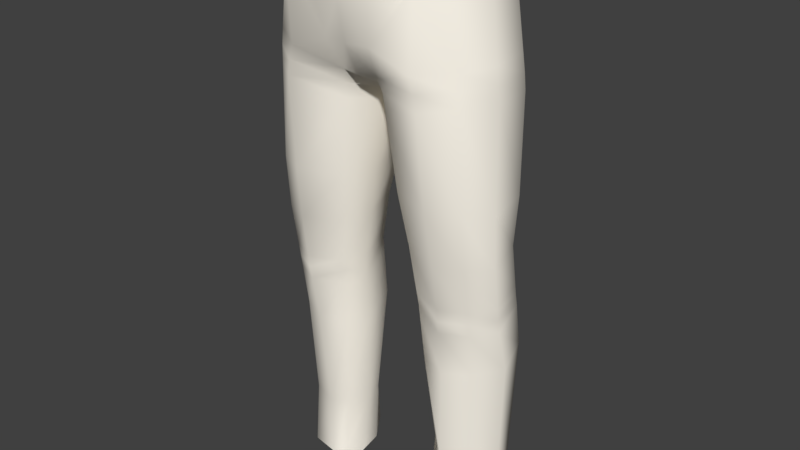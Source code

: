 # Source: Cal_a.blend  (saved by Blender 2.79.0; exported with 4.5.12 LTS)
import bpy
from mathutils import Matrix  # noqa: F401  (used for matrix-valued properties, if any)

bpy.ops.wm.read_factory_settings(use_empty=True)
scene = bpy.context.scene
scene.name = 'Scene'

# ---- collections
col_collection_1 = bpy.data.collections.new('Collection 1'); scene.collection.children.link(col_collection_1)

# ---- materials (node trees are filled in below, after node groups)
mat_male1591 = bpy.data.materials.new('male1591')
mat_male1591.alpha_threshold = 0.0
mat_male1591.use_transparent_shadow = False
mat_male1591.diffuse_color = (1.0, 0.95, 0.85, 1.0)
mat_male1591.specular_color = (0.02745, 0.02745, 0.02745)
mat_male1591.roughness = 0.5

# ---- material node trees

# ---- world
world_world = bpy.data.worlds.new('World'); scene.world = world_world
world_world.color = (0.05088, 0.05088, 0.05088)
world_world.use_sun_shadow = False
world_world.sun_shadow_jitter_overblur = 0.0
world_world.cycles.sampling_method = 'MANUAL'

# ---- meshes
me_male1591_002 = bpy.data.meshes.new('male1591.002')
me_male1591_002.from_pydata([(0.0, 9.361, 0.8699), (0.0, 9.196, -1.749), (0.0, 8.15, -1.705), (0.0, 10.04, 0.9203), (0.0, 8.19, 0.4754), (0.4862, 10.1, 0.8511), (0.9969, 10.15, 0.6079), (1.305, 10.17, -1.07), (0.0, 10.02, -1.549), (0.2896, 8.201, 0.4299), (1.434, 10.18, -0.2451), (1.163, 7.978, 0.6694), (1.12, 8.226, 0.6776), (1.216, 6.467, 0.5344), (1.272, 5.598, 0.4107), (1.289, 4.648, 0.2771), (1.256, 3.65, 0.1258), (1.177, 2.0, 0.01096), (1.149, 0.8991, 0.02786), (1.894, 0.8991, -0.4804), (1.935, 8.055, -0.1334), (1.892, 8.303, -0.1423), (1.994, 6.466, -0.0642), (1.977, 5.581, -0.1436), (1.939, 4.622, -0.3256), (2.031, 3.745, -0.4447), (1.94, 1.939, -0.4975), (1.748, 7.96, -1.021), (1.695, 8.19, -1.065), (1.911, 6.496, -0.7641), (1.812, 5.638, -0.8163), (1.818, 4.747, -0.9545), (1.851, 3.856, -1.059), (1.771, 1.865, -1.041), (1.744, 0.8991, -0.9948), (1.164, 0.8991, -1.254), (0.07642, 7.757, -0.2997), (0.1195, 7.62, -0.2244), (0.2805, 6.49, -0.182), (0.4135, 5.698, -0.2323), (0.5341, 4.679, -0.1909), (0.6237, 3.613, -0.4135), (0.7338, 1.903, -0.4474), (0.7548, 0.8991, -0.2902), (0.2969, 7.7, -1.35), (0.2915, 7.54, -1.156), (0.4736, 6.598, -1.071), (0.6538, 5.732, -0.947), (0.8468, 4.806, -1.009), (0.8327, 3.767, -1.079), (0.893, 1.899, -0.8885), (0.8326, 0.8991, -0.7559), (0.4938, 9.44, 0.8321), (0.3729, 8.721, 0.7001), (0.0, 7.76, -0.3642), (1.099, 9.617, 0.687), (1.424, 9.691, -1.123), (1.602, 9.666, -0.3536), (1.618, 8.449, -1.119), (0.0, 7.769, -1.266), (1.846, 8.55, -0.1821), (1.052, 8.47, 0.6793), (0.0, 8.717, 0.7479), (1.23, 6.552, -1.383), (0.9439, 9.405, -1.605), (1.296, 1.812, -1.318), (0.7712, 10.12, -1.464), (1.303, 5.686, -1.25), (1.372, 3.808, -1.408), (1.155, 7.775, -1.514), (1.015, 8.202, -1.644), (1.33, 4.778, -1.24), (1.104, 7.992, -1.588), (1.231, 10.18, 0.1653), (1.611, 0.8991, -0.05639), (1.624, 8.264, 0.3121), (1.626, 8.034, 0.3176), (1.683, 6.466, 0.3017), (1.702, 5.589, 0.2151), (1.692, 4.635, 0.06839), (1.681, 3.698, -0.06681), (1.617, 1.97, -0.1506), (1.397, 9.645, 0.2219), (1.617, 8.515, 0.2929), (0.3573, 7.992, 0.3844), (0.354, 7.745, 0.3368), (0.5242, 6.478, 0.267), (0.6561, 5.648, 0.1714), (0.781, 4.664, 0.08698), (0.8093, 3.632, -0.03638), (0.9554, 1.952, -0.1966), (0.9642, 0.8991, -0.1312), (0.3175, 7.905, -1.57), (1.282, 4.426, 0.2434), (1.959, 4.427, -0.3521), (1.817, 4.549, -0.9983), (0.554, 4.442, -0.2404), (0.8437, 4.575, -1.025), (1.339, 4.563, -1.277), (1.689, 4.427, 0.03834), (0.7873, 4.434, 0.05956), (1.285, 4.858, 0.3016), (1.947, 4.833, -0.2855), (1.817, 4.943, -0.924), (0.5075, 4.904, -0.2001), (0.8043, 5.01, -0.9954), (1.324, 4.979, -1.242), (1.694, 4.845, 0.1007), (0.7535, 4.881, 0.1056), (-0.4862, 10.1, 0.8511), (-0.9969, 10.15, 0.6079), (-1.305, 10.17, -1.07), (-0.2896, 8.201, 0.4299), (-1.434, 10.18, -0.2451), (-1.163, 7.978, 0.6694), (-1.12, 8.226, 0.6776), (-1.216, 6.467, 0.5344), (-1.272, 5.598, 0.4107), (-1.289, 4.648, 0.2771), (-1.256, 3.65, 0.1258), (-1.177, 2.0, 0.01096), (-1.149, 0.8991, 0.02786), (-1.894, 0.8991, -0.4804), (-1.935, 8.055, -0.1334), (-1.892, 8.303, -0.1423), (-1.994, 6.466, -0.0642), (-1.977, 5.581, -0.1436), (-1.939, 4.622, -0.3256), (-2.031, 3.745, -0.4447), (-1.94, 1.939, -0.4975), (-1.748, 7.96, -1.021), (-1.695, 8.19, -1.065), (-1.911, 6.496, -0.7641), (-1.812, 5.638, -0.8163), (-1.818, 4.747, -0.9545), (-1.851, 3.856, -1.059), (-1.771, 1.865, -1.041), (-1.744, 0.8991, -0.9948), (-1.164, 0.8991, -1.254), (-0.07642, 7.757, -0.2997), (-0.1195, 7.62, -0.2244), (-0.2805, 6.49, -0.182), (-0.4135, 5.698, -0.2323), (-0.5341, 4.679, -0.1909), (-0.6237, 3.613, -0.4135), (-0.7338, 1.903, -0.4474), (-0.7548, 0.8991, -0.2902), (-0.2969, 7.7, -1.35), (-0.2915, 7.54, -1.156), (-0.4736, 6.598, -1.071), (-0.6538, 5.732, -0.947), (-0.8468, 4.806, -1.009), (-0.8327, 3.767, -1.079), (-0.893, 1.899, -0.8885), (-0.8326, 0.8991, -0.7559), (-0.4938, 9.44, 0.8321), (-0.3729, 8.721, 0.7001), (-1.099, 9.617, 0.687), (-1.424, 9.691, -1.123), (-1.602, 9.666, -0.3536), (-1.618, 8.449, -1.119), (-1.846, 8.55, -0.1821), (-1.052, 8.47, 0.6793), (-1.23, 6.552, -1.383), (-0.9439, 9.405, -1.605), (-1.296, 1.812, -1.318), (-0.7712, 10.12, -1.464), (-1.303, 5.686, -1.25), (-1.372, 3.808, -1.408), (-1.155, 7.775, -1.514), (-1.015, 8.202, -1.644), (-1.33, 4.778, -1.24), (-1.104, 7.992, -1.588), (-1.231, 10.18, 0.1653), (-1.611, 0.8991, -0.05639), (-1.624, 8.264, 0.3121), (-1.626, 8.034, 0.3176), (-1.683, 6.466, 0.3017), (-1.702, 5.589, 0.2151), (-1.692, 4.635, 0.06839), (-1.681, 3.698, -0.06681), (-1.617, 1.97, -0.1506), (-1.397, 9.645, 0.2219), (-1.617, 8.515, 0.2929), (-0.3573, 7.992, 0.3844), (-0.354, 7.745, 0.3368), (-0.5242, 6.478, 0.267), (-0.6561, 5.648, 0.1714), (-0.781, 4.664, 0.08698), (-0.8093, 3.632, -0.03638), (-0.9554, 1.952, -0.1966), (-0.9642, 0.8991, -0.1312), (-0.3175, 7.905, -1.57), (-1.282, 4.426, 0.2434), (-1.959, 4.427, -0.3521), (-1.817, 4.549, -0.9983), (-0.554, 4.442, -0.2404), (-0.8437, 4.575, -1.025), (-1.339, 4.563, -1.277), (-1.689, 4.427, 0.03834), (-0.7873, 4.434, 0.05956), (-1.285, 4.858, 0.3016), (-1.947, 4.833, -0.2855), (-1.817, 4.943, -0.924), (-0.5075, 4.904, -0.2001), (-0.8043, 5.01, -0.9954), (-1.324, 4.979, -1.242), (-1.694, 4.845, 0.1007), (-0.7535, 4.881, 0.1056)], [], [(84, 85, 11, 12), (9, 61, 53), (85, 86, 13, 11), (86, 87, 14, 13), (89, 90, 17, 16), (91, 90, 42, 43), (44, 72, 69, 45), (76, 75, 12, 11), (77, 76, 11, 13), (78, 77, 13, 14), (105, 106, 71, 48), (97, 98, 68, 49), (81, 80, 16, 17), (74, 81, 17, 18), (27, 28, 21, 20), (29, 27, 20, 22), (30, 29, 22, 23), (107, 78, 14, 101), (99, 79, 15, 93), (33, 32, 25, 26), (34, 33, 26, 19), (45, 69, 63, 46), (46, 63, 67, 47), (49, 68, 65, 50), (103, 30, 23, 102), (95, 31, 24, 94), (50, 65, 35, 51), (28, 72, 70, 58), (100, 89, 16, 93), (37, 36, 44, 45), (55, 52, 53, 61), (55, 6, 5, 52), (56, 7, 10, 57), (82, 73, 6, 55), (1, 8, 66, 64), (58, 70, 64, 56), (108, 88, 15, 101), (38, 37, 45, 46), (39, 38, 46, 47), (42, 41, 49, 50), (97, 49, 41, 96), (43, 42, 50, 51), (104, 39, 47, 105), (58, 56, 57, 60), (60, 21, 28, 58), (82, 83, 60, 57), (83, 75, 21, 60), (53, 52, 0, 62), (2, 92, 59), (9, 53, 62, 4), (52, 5, 3, 0), (54, 9, 4), (12, 61, 9, 84), (35, 65, 33, 34), (65, 68, 32, 33), (106, 67, 30, 103), (64, 66, 7, 56), (63, 69, 27, 29), (98, 71, 31, 95), (70, 72, 44, 92), (69, 72, 28, 27), (67, 63, 29, 30), (64, 70, 2, 1), (61, 12, 75, 83), (55, 61, 83, 82), (57, 10, 73, 82), (94, 24, 79, 99), (102, 23, 78, 107), (19, 26, 81, 74), (26, 25, 80, 81), (23, 22, 77, 78), (22, 20, 76, 77), (20, 21, 75, 76), (104, 40, 88, 108), (96, 41, 89, 100), (18, 17, 90, 91), (41, 42, 90, 89), (38, 39, 87, 86), (37, 38, 86, 85), (36, 37, 85, 84), (84, 9, 54, 36), (59, 44, 36, 54), (59, 92, 44), (92, 2, 70), (40, 96, 100, 88), (25, 94, 99, 80), (68, 98, 95, 32), (48, 97, 96, 40), (88, 100, 93, 15), (32, 95, 94, 25), (80, 99, 93, 16), (48, 71, 98, 97), (39, 104, 108, 87), (24, 102, 107, 79), (71, 106, 103, 31), (40, 104, 105, 48), (87, 108, 101, 14), (31, 103, 102, 24), (79, 107, 101, 15), (47, 67, 106, 105), (184, 115, 114, 185), (112, 156, 162), (185, 114, 116, 186), (186, 116, 117, 187), (189, 119, 120, 190), (191, 146, 145, 190), (147, 148, 169, 172), (176, 114, 115, 175), (177, 116, 114, 176), (178, 117, 116, 177), (205, 151, 171, 206), (197, 152, 168, 198), (181, 120, 119, 180), (174, 121, 120, 181), (130, 123, 124, 131), (132, 125, 123, 130), (133, 126, 125, 132), (207, 201, 117, 178), (199, 193, 118, 179), (136, 129, 128, 135), (137, 122, 129, 136), (148, 149, 163, 169), (149, 150, 167, 163), (152, 153, 165, 168), (203, 202, 126, 133), (195, 194, 127, 134), (153, 154, 138, 165), (131, 160, 170, 172), (200, 193, 119, 189), (140, 148, 147, 139), (157, 162, 156, 155), (157, 155, 109, 110), (158, 159, 113, 111), (182, 157, 110, 173), (1, 164, 166, 8), (160, 158, 164, 170), (208, 201, 118, 188), (141, 149, 148, 140), (142, 150, 149, 141), (145, 153, 152, 144), (197, 196, 144, 152), (146, 154, 153, 145), (204, 205, 150, 142), (160, 161, 159, 158), (161, 160, 131, 124), (182, 159, 161, 183), (183, 161, 124, 175), (156, 62, 0, 155), (2, 59, 192), (112, 4, 62, 156), (155, 0, 3, 109), (54, 4, 112), (115, 184, 112, 162), (138, 137, 136, 165), (165, 136, 135, 168), (206, 203, 133, 167), (164, 158, 111, 166), (163, 132, 130, 169), (198, 195, 134, 171), (170, 192, 147, 172), (169, 130, 131, 172), (167, 133, 132, 163), (164, 1, 2, 170), (162, 183, 175, 115), (157, 182, 183, 162), (159, 182, 173, 113), (194, 199, 179, 127), (202, 207, 178, 126), (122, 174, 181, 129), (129, 181, 180, 128), (126, 178, 177, 125), (125, 177, 176, 123), (123, 176, 175, 124), (204, 208, 188, 143), (196, 200, 189, 144), (121, 191, 190, 120), (144, 189, 190, 145), (141, 186, 187, 142), (140, 185, 186, 141), (139, 184, 185, 140), (184, 139, 54, 112), (59, 54, 139, 147), (59, 147, 192), (192, 170, 2), (143, 188, 200, 196), (128, 180, 199, 194), (168, 135, 195, 198), (151, 143, 196, 197), (188, 118, 193, 200), (135, 128, 194, 195), (180, 119, 193, 199), (151, 197, 198, 171), (142, 187, 208, 204), (127, 179, 207, 202), (171, 134, 203, 206), (143, 151, 205, 204), (187, 117, 201, 208), (134, 127, 202, 203), (179, 118, 201, 207), (150, 205, 206, 167)])
me_male1591_002.polygons.foreach_set('use_smooth', [True] * 200)
_uv = me_male1591_002.uv_layers.new(name='male1591_UV')
_uv.uv.foreach_set('vector', [0.8245, 0.7381, 0.813, 0.7191, 0.8907, 0.7063, 0.8964, 0.7259, 0.2645, 0.7513, 0.3321, 0.7822, 0.2718, 0.8031, 0.813, 0.7191, 0.7911, 0.6074, 0.8511, 0.5903, 0.8907, 0.7063, 0.7911, 0.6074, 0.7824, 0.5347, 0.8362, 0.5205, 0.8511, 0.5903, 0.7701, 0.3651, 0.763, 0.2276, 0.7879, 0.23, 0.8085, 0.3634, 0.7627, 0.1444, 0.763, 0.2276, 0.7357, 0.2248, 0.7426, 0.1453, 0.6332, 0.7327, 0.5571, 0.7161, 0.5626, 0.6975, 0.651, 0.7172, 0.9351, 0.691, 0.9428, 0.7078, 0.8964, 0.7259, 0.8907, 0.7063, 0.8901, 0.5753, 0.9351, 0.691, 0.8907, 0.7063, 0.8511, 0.5903, 0.8721, 0.5089, 0.8901, 0.5753, 0.8511, 0.5903, 0.8362, 0.5205, 0.6711, 0.4737, 0.6218, 0.4616, 0.6245, 0.4446, 0.6706, 0.4552, 0.6729, 0.4355, 0.627, 0.4259, 0.6332, 0.3663, 0.6807, 0.3705, 0.8251, 0.2241, 0.8459, 0.3607, 0.8085, 0.3634, 0.7879, 0.23, 0.8166, 0.1409, 0.8251, 0.2241, 0.7879, 0.23, 0.7814, 0.1434, 0.5013, 0.6786, 0.497, 0.6961, 0.4301, 0.6732, 0.437, 0.6557, 0.5277, 0.5675, 0.5013, 0.6786, 0.437, 0.6557, 0.478, 0.5466, 0.5556, 0.5043, 0.5277, 0.5675, 0.478, 0.5466, 0.504, 0.4864, 0.86, 0.4512, 0.8721, 0.5089, 0.8362, 0.5205, 0.8249, 0.4608, 0.8543, 0.4184, 0.8571, 0.4347, 0.8223, 0.444, 0.8188, 0.4262, 0.6092, 0.2174, 0.5896, 0.3661, 0.5429, 0.3527, 0.5657, 0.2178, 0.6148, 0.1444, 0.6092, 0.2174, 0.5657, 0.2178, 0.5746, 0.1397, 0.651, 0.7172, 0.5626, 0.6975, 0.5959, 0.5989, 0.663, 0.6225, 0.663, 0.6225, 0.5959, 0.5989, 0.6103, 0.5232, 0.6732, 0.5404, 0.6807, 0.3705, 0.6332, 0.3663, 0.6521, 0.217, 0.6981, 0.2246, 0.5737, 0.4493, 0.5556, 0.5043, 0.504, 0.4864, 0.5247, 0.4343, 0.5825, 0.4186, 0.5779, 0.4339, 0.5296, 0.4188, 0.5328, 0.404, 0.6981, 0.2246, 0.6521, 0.217, 0.6627, 0.1473, 0.7074, 0.147, 0.497, 0.6961, 0.5571, 0.7161, 0.5534, 0.7344, 0.4927, 0.7165, 0.7761, 0.4313, 0.7701, 0.3651, 0.8085, 0.3634, 0.8188, 0.4262, 0.7506, 0.7279, 0.7448, 0.7442, 0.6332, 0.7327, 0.651, 0.7172, 0.3354, 0.8813, 0.2818, 0.8671, 0.2718, 0.8031, 0.3321, 0.7822, 0.3354, 0.8813, 0.3322, 0.9281, 0.2822, 0.9249, 0.2818, 0.8671, 0.5827, 0.94, 0.5901, 0.9787, 0.5246, 0.9955, 0.5206, 0.9513, 0.3824, 0.8868, 0.3756, 0.9349, 0.3322, 0.9281, 0.3354, 0.8813, 0.7076, 0.8945, 0.7076, 0.9634, 0.6438, 0.9707, 0.6332, 0.9121, 0.5608, 0.842, 0.6247, 0.8165, 0.6332, 0.9121, 0.5827, 0.94, 0.7787, 0.4686, 0.7782, 0.4503, 0.8223, 0.444, 0.8249, 0.4608, 0.7461, 0.6142, 0.7506, 0.7279, 0.651, 0.7172, 0.663, 0.6225, 0.7414, 0.5421, 0.7461, 0.6142, 0.663, 0.6225, 0.6732, 0.5404, 0.7357, 0.2248, 0.7361, 0.3633, 0.6807, 0.3705, 0.6981, 0.2246, 0.6729, 0.4355, 0.6807, 0.3705, 0.7361, 0.3633, 0.7446, 0.4325, 0.7426, 0.1453, 0.7357, 0.2248, 0.6981, 0.2246, 0.7074, 0.147, 0.7455, 0.472, 0.7414, 0.5421, 0.6732, 0.5404, 0.6711, 0.4737, 0.5608, 0.842, 0.5827, 0.94, 0.5206, 0.9513, 0.4855, 0.8645, 0.4252, 0.6915, 0.4301, 0.6732, 0.497, 0.6961, 0.4927, 0.7165, 0.3824, 0.8868, 0.3927, 0.7867, 0.4387, 0.7933, 0.435, 0.8947, 0.9517, 0.7258, 0.9428, 0.7078, 0.9824, 0.694, 0.9914, 0.7121, 0.2718, 0.8031, 0.2818, 0.8671, 0.2389, 0.8608, 0.2389, 0.8041, 0.7076, 0.811, 0.6805, 0.7894, 0.7076, 0.7635, 0.2645, 0.7513, 0.2718, 0.8031, 0.2389, 0.8041, 0.2389, 0.7532, 0.2818, 0.8671, 0.2822, 0.9249, 0.2389, 0.9202, 0.2389, 0.8608, 0.2389, 0.6707, 0.2645, 0.7513, 0.2389, 0.7532, 0.8964, 0.7259, 0.9009, 0.746, 0.8315, 0.7574, 0.8245, 0.7381, 0.6627, 0.1473, 0.6521, 0.217, 0.6092, 0.2174, 0.6148, 0.1444, 0.6521, 0.217, 0.6332, 0.3663, 0.5896, 0.3661, 0.6092, 0.2174, 0.6218, 0.4616, 0.6103, 0.5232, 0.5556, 0.5043, 0.5737, 0.4493, 0.6332, 0.9121, 0.6438, 0.9707, 0.5901, 0.9787, 0.5827, 0.94, 0.5959, 0.5989, 0.5626, 0.6975, 0.5013, 0.6786, 0.5277, 0.5675, 0.627, 0.4259, 0.6245, 0.4446, 0.5779, 0.4339, 0.5825, 0.4186, 0.5534, 0.7344, 0.5571, 0.7161, 0.6332, 0.7327, 0.6109, 0.7498, 0.5626, 0.6975, 0.5571, 0.7161, 0.497, 0.6961, 0.5013, 0.6786, 0.6103, 0.5232, 0.5959, 0.5989, 0.5277, 0.5675, 0.5556, 0.5043, 0.6332, 0.9121, 0.6247, 0.8165, 0.7076, 0.811, 0.7076, 0.8945, 0.9009, 0.746, 0.8964, 0.7259, 0.9428, 0.7078, 0.9517, 0.7258, 0.3354, 0.8813, 0.3321, 0.7822, 0.3927, 0.7867, 0.3824, 0.8868, 0.435, 0.8947, 0.4155, 0.9387, 0.3756, 0.9349, 0.3824, 0.8868, 0.8897, 0.4085, 0.8913, 0.4235, 0.8571, 0.4347, 0.8543, 0.4184, 0.8939, 0.4397, 0.9048, 0.4967, 0.8721, 0.5089, 0.86, 0.4512, 0.8548, 0.1396, 0.8617, 0.218, 0.8251, 0.2241, 0.8166, 0.1409, 0.8617, 0.218, 0.8862, 0.356, 0.8459, 0.3607, 0.8251, 0.2241, 0.9048, 0.4967, 0.9249, 0.5615, 0.8901, 0.5753, 0.8721, 0.5089, 0.9249, 0.5615, 0.9755, 0.6752, 0.9351, 0.691, 0.8901, 0.5753, 0.9755, 0.6752, 0.9824, 0.694, 0.9428, 0.7078, 0.9351, 0.691, 0.7455, 0.472, 0.7471, 0.4529, 0.7782, 0.4503, 0.7787, 0.4686, 0.7446, 0.4325, 0.7361, 0.3633, 0.7701, 0.3651, 0.7761, 0.4313, 0.7814, 0.1434, 0.7879, 0.23, 0.763, 0.2276, 0.7627, 0.1444, 0.7361, 0.3633, 0.7357, 0.2248, 0.763, 0.2276, 0.7701, 0.3651, 0.7461, 0.6142, 0.7414, 0.5421, 0.7824, 0.5347, 0.7911, 0.6074, 0.7506, 0.7279, 0.7461, 0.6142, 0.7911, 0.6074, 0.813, 0.7191, 0.7448, 0.7442, 0.7506, 0.7279, 0.813, 0.7191, 0.8245, 0.7381, 0.8245, 0.7381, 0.8315, 0.7574, 0.7371, 0.7511, 0.7448, 0.7442, 0.6501, 0.7572, 0.6332, 0.7327, 0.7448, 0.7442, 0.7371, 0.7511, 0.6501, 0.7572, 0.6109, 0.7498, 0.6332, 0.7327, 0.6805, 0.7894, 0.7076, 0.811, 0.6247, 0.8165, 0.7471, 0.4529, 0.7446, 0.4325, 0.7761, 0.4313, 0.7782, 0.4503, 0.8862, 0.356, 0.8897, 0.4085, 0.8543, 0.4184, 0.8459, 0.3607, 0.6332, 0.3663, 0.627, 0.4259, 0.5825, 0.4186, 0.5896, 0.3661, 0.6706, 0.4552, 0.6729, 0.4355, 0.7446, 0.4325, 0.7471, 0.4529, 0.7782, 0.4503, 0.7761, 0.4313, 0.8188, 0.4262, 0.8223, 0.444, 0.5896, 0.3661, 0.5825, 0.4186, 0.5328, 0.404, 0.5429, 0.3527, 0.8459, 0.3607, 0.8543, 0.4184, 0.8188, 0.4262, 0.8085, 0.3634, 0.6706, 0.4552, 0.6245, 0.4446, 0.627, 0.4259, 0.6729, 0.4355, 0.7414, 0.5421, 0.7455, 0.472, 0.7787, 0.4686, 0.7824, 0.5347, 0.8913, 0.4235, 0.8939, 0.4397, 0.86, 0.4512, 0.8571, 0.4347, 0.6245, 0.4446, 0.6218, 0.4616, 0.5737, 0.4493, 0.5779, 0.4339, 0.7471, 0.4529, 0.7455, 0.472, 0.6711, 0.4737, 0.6706, 0.4552, 0.7824, 0.5347, 0.7787, 0.4686, 0.8249, 0.4608, 0.8362, 0.5205, 0.5779, 0.4339, 0.5737, 0.4493, 0.5247, 0.4343, 0.5296, 0.4188, 0.8571, 0.4347, 0.86, 0.4512, 0.8249, 0.4608, 0.8223, 0.444, 0.6732, 0.5404, 0.6103, 0.5232, 0.6218, 0.4616, 0.6711, 0.4737, 0.4109, 0.03095, 0.4825, 0.04445, 0.4765, 0.06396, 0.3991, 0.04974, 0.2133, 0.7513, 0.2059, 0.8031, 0.1456, 0.7822, 0.3991, 0.04974, 0.4765, 0.06396, 0.4349, 0.1792, 0.3752, 0.1611, 0.3752, 0.1611, 0.4349, 0.1792, 0.4187, 0.2488, 0.3652, 0.2336, 0.3499, 0.4029, 0.3883, 0.4053, 0.3654, 0.5383, 0.3404, 0.5404, 0.3387, 0.6235, 0.3186, 0.6223, 0.3131, 0.5426, 0.3404, 0.5404, 0.2195, 0.03301, 0.237, 0.04884, 0.1483, 0.06699, 0.1432, 0.04832, 0.5206, 0.07997, 0.4765, 0.06396, 0.4825, 0.04445, 0.5286, 0.06334, 0.4737, 0.1949, 0.4349, 0.1792, 0.4765, 0.06396, 0.5206, 0.07997, 0.4544, 0.261, 0.4187, 0.2488, 0.4349, 0.1792, 0.4737, 0.1949, 0.2529, 0.2927, 0.252, 0.3111, 0.2058, 0.321, 0.2034, 0.3039, 0.254, 0.3309, 0.2607, 0.396, 0.2131, 0.3994, 0.208, 0.3396, 0.4025, 0.545, 0.3654, 0.5383, 0.3883, 0.4053, 0.4257, 0.4087, 0.3926, 0.6279, 0.3574, 0.6248, 0.3654, 0.5383, 0.4025, 0.545, 0.08667, 0.08479, 0.022, 0.1066, 0.01536, 0.08896, 0.08273, 0.06725, 0.1111, 0.1964, 0.0611, 0.2164, 0.022, 0.1066, 0.08667, 0.08479, 0.138, 0.26, 0.08607, 0.277, 0.0611, 0.2164, 0.1111, 0.1964, 0.4414, 0.3185, 0.4064, 0.3083, 0.4187, 0.2488, 0.4544, 0.261, 0.4351, 0.3512, 0.3998, 0.3427, 0.4035, 0.325, 0.4382, 0.3349, 0.1865, 0.5478, 0.1431, 0.5466, 0.1226, 0.4114, 0.1695, 0.3989, 0.1909, 0.6209, 0.1506, 0.6249, 0.1431, 0.5466, 0.1865, 0.5478, 0.237, 0.04884, 0.2474, 0.1437, 0.1799, 0.1661, 0.1483, 0.06699, 0.2474, 0.1437, 0.2561, 0.226, 0.1929, 0.2421, 0.1799, 0.1661, 0.2607, 0.396, 0.2755, 0.5422, 0.2294, 0.549, 0.2131, 0.3994, 0.1551, 0.3154, 0.1058, 0.3295, 0.08607, 0.277, 0.138, 0.26, 0.1634, 0.3462, 0.1134, 0.3599, 0.1104, 0.3451, 0.159, 0.3308, 0.2755, 0.5422, 0.2835, 0.6199, 0.2388, 0.6188, 0.2294, 0.549, 0.08273, 0.06725, 0.07875, 0.0468, 0.1397, 0.02996, 0.1432, 0.04832, 0.3571, 0.3369, 0.3998, 0.3427, 0.3883, 0.4053, 0.3499, 0.4029, 0.3368, 0.03992, 0.237, 0.04884, 0.2195, 0.03301, 0.3313, 0.02346, 0.1424, 0.8813, 0.1456, 0.7822, 0.2059, 0.8031, 0.196, 0.8671, 0.1424, 0.8813, 0.196, 0.8671, 0.1956, 0.9249, 0.1456, 0.9281, 0.8325, 0.94, 0.8946, 0.9513, 0.8906, 0.9955, 0.8251, 0.9787, 0.09537, 0.8868, 0.1424, 0.8813, 0.1456, 0.9281, 0.1022, 0.9349, 0.7076, 0.8945, 0.7821, 0.9121, 0.7714, 0.9707, 0.7076, 0.9634, 0.8544, 0.842, 0.8325, 0.94, 0.7821, 0.9121, 0.7905, 0.8165, 0.3604, 0.2996, 0.4064, 0.3083, 0.4035, 0.325, 0.3596, 0.3179, 0.3304, 0.1535, 0.2474, 0.1437, 0.237, 0.04884, 0.3368, 0.03992, 0.3244, 0.2255, 0.2561, 0.226, 0.2474, 0.1437, 0.3304, 0.1535, 0.3131, 0.5426, 0.2755, 0.5422, 0.2607, 0.396, 0.316, 0.4042, 0.254, 0.3309, 0.3256, 0.3351, 0.316, 0.4042, 0.2607, 0.396, 0.3186, 0.6223, 0.2835, 0.6199, 0.2755, 0.5422, 0.3131, 0.5426, 0.3273, 0.2957, 0.2529, 0.2927, 0.2561, 0.226, 0.3244, 0.2255, 0.8544, 0.842, 0.9297, 0.8645, 0.8946, 0.9513, 0.8325, 0.94, 0.01083, 0.07055, 0.07875, 0.0468, 0.08273, 0.06725, 0.01536, 0.08896, 0.09537, 0.8868, 0.0428, 0.8947, 0.03906, 0.7933, 0.08504, 0.7867, 0.5378, 0.0455, 0.5773, 0.05986, 0.568, 0.07783, 0.5286, 0.06334, 0.2059, 0.8031, 0.2389, 0.8041, 0.2389, 0.8608, 0.196, 0.8671, 0.7076, 0.811, 0.7076, 0.7635, 0.7347, 0.7894, 0.2133, 0.7513, 0.2389, 0.7532, 0.2389, 0.8041, 0.2059, 0.8031, 0.196, 0.8671, 0.2389, 0.8608, 0.2389, 0.9202, 0.1956, 0.9249, 0.2389, 0.6707, 0.2389, 0.7532, 0.2133, 0.7513, 0.4825, 0.04445, 0.4109, 0.03095, 0.4183, 0.01183, 0.4874, 0.02438, 0.2388, 0.6188, 0.1909, 0.6209, 0.1865, 0.5478, 0.2294, 0.549, 0.2294, 0.549, 0.1865, 0.5478, 0.1695, 0.3989, 0.2131, 0.3994, 0.2034, 0.3039, 0.1551, 0.3154, 0.138, 0.26, 0.1929, 0.2421, 0.7821, 0.9121, 0.8325, 0.94, 0.8251, 0.9787, 0.7714, 0.9707, 0.1799, 0.1661, 0.1111, 0.1964, 0.08667, 0.08479, 0.1483, 0.06699, 0.208, 0.3396, 0.1634, 0.3462, 0.159, 0.3308, 0.2058, 0.321, 0.1397, 0.02996, 0.1976, 0.01555, 0.2195, 0.03301, 0.1432, 0.04832, 0.1483, 0.06699, 0.08667, 0.08479, 0.08273, 0.06725, 0.1432, 0.04832, 0.1929, 0.2421, 0.138, 0.26, 0.1111, 0.1964, 0.1799, 0.1661, 0.7821, 0.9121, 0.7076, 0.8945, 0.7076, 0.811, 0.7905, 0.8165, 0.4874, 0.02438, 0.5378, 0.0455, 0.5286, 0.06334, 0.4825, 0.04445, 0.1424, 0.8813, 0.09537, 0.8868, 0.08504, 0.7867, 0.1456, 0.7822, 0.0428, 0.8947, 0.09537, 0.8868, 0.1022, 0.9349, 0.06224, 0.9387, 0.4703, 0.3617, 0.4351, 0.3512, 0.4382, 0.3349, 0.4722, 0.3467, 0.4751, 0.3305, 0.4414, 0.3185, 0.4544, 0.261, 0.4869, 0.2738, 0.4307, 0.6299, 0.3926, 0.6279, 0.4025, 0.545, 0.439, 0.5517, 0.439, 0.5517, 0.4025, 0.545, 0.4257, 0.4087, 0.4659, 0.4141, 0.4869, 0.2738, 0.4544, 0.261, 0.4737, 0.1949, 0.5082, 0.2093, 0.5082, 0.2093, 0.4737, 0.1949, 0.5206, 0.07997, 0.5608, 0.09646, 0.5608, 0.09646, 0.5206, 0.07997, 0.5286, 0.06334, 0.568, 0.07783, 0.3273, 0.2957, 0.3604, 0.2996, 0.3596, 0.3179, 0.3285, 0.3148, 0.3256, 0.3351, 0.3571, 0.3369, 0.3499, 0.4029, 0.316, 0.4042, 0.3574, 0.6248, 0.3387, 0.6235, 0.3404, 0.5404, 0.3654, 0.5383, 0.316, 0.4042, 0.3499, 0.4029, 0.3404, 0.5404, 0.3131, 0.5426, 0.3304, 0.1535, 0.3752, 0.1611, 0.3652, 0.2336, 0.3244, 0.2255, 0.3368, 0.03992, 0.3991, 0.04974, 0.3752, 0.1611, 0.3304, 0.1535, 0.3313, 0.02346, 0.4109, 0.03095, 0.3991, 0.04974, 0.3368, 0.03992, 0.4109, 0.03095, 0.3313, 0.02346, 0.3237, 0.01644, 0.4183, 0.01183, 0.2369, 0.008846, 0.3237, 0.01644, 0.3313, 0.02346, 0.2195, 0.03301, 0.2369, 0.008846, 0.2195, 0.03301, 0.1976, 0.01555, 0.7347, 0.7894, 0.7905, 0.8165, 0.7076, 0.811, 0.3285, 0.3148, 0.3596, 0.3179, 0.3571, 0.3369, 0.3256, 0.3351, 0.4659, 0.4141, 0.4257, 0.4087, 0.4351, 0.3512, 0.4703, 0.3617, 0.2131, 0.3994, 0.1695, 0.3989, 0.1634, 0.3462, 0.208, 0.3396, 0.252, 0.3111, 0.3285, 0.3148, 0.3256, 0.3351, 0.254, 0.3309, 0.3596, 0.3179, 0.4035, 0.325, 0.3998, 0.3427, 0.3571, 0.3369, 0.1695, 0.3989, 0.1226, 0.4114, 0.1134, 0.3599, 0.1634, 0.3462, 0.4257, 0.4087, 0.3883, 0.4053, 0.3998, 0.3427, 0.4351, 0.3512, 0.252, 0.3111, 0.254, 0.3309, 0.208, 0.3396, 0.2058, 0.321, 0.3244, 0.2255, 0.3652, 0.2336, 0.3604, 0.2996, 0.3273, 0.2957, 0.4722, 0.3467, 0.4382, 0.3349, 0.4414, 0.3185, 0.4751, 0.3305, 0.2058, 0.321, 0.159, 0.3308, 0.1551, 0.3154, 0.2034, 0.3039, 0.3285, 0.3148, 0.252, 0.3111, 0.2529, 0.2927, 0.3273, 0.2957, 0.3652, 0.2336, 0.4187, 0.2488, 0.4064, 0.3083, 0.3604, 0.2996, 0.159, 0.3308, 0.1104, 0.3451, 0.1058, 0.3295, 0.1551, 0.3154, 0.4382, 0.3349, 0.4035, 0.325, 0.4064, 0.3083, 0.4414, 0.3185, 0.2561, 0.226, 0.2529, 0.2927, 0.2034, 0.3039, 0.1929, 0.2421])
me_male1591_002.materials.append(mat_male1591)
me_male1591_002.use_remesh_preserve_volume = False
me_male1591_002.use_remesh_preserve_attributes = False
me_male1591_002.use_mirror_vertex_groups = False
me_male1591_002.update()
me_male1591_002.normals_split_custom_set([tuple(v) for v in zip(*[iter([-0.5285, -0.2413, 0.8139, -0.6713, -0.1519, 0.7254, 0.2005, -0.01005, 0.9796, 0.1136, -0.07647, 0.9906, -0.1823, -0.6136, 0.7683, 0.3131, 0.0279, 0.9493, 0.0614, -0.2417, 0.9684, -0.6713, -0.1519, 0.7254, -0.6646, -0.09467, 0.7412, 0.06776, -0.162, 0.9845, 0.2005, -0.01005, 0.9796, -0.6646, -0.09467, 0.7412, -0.6653, -0.0614, 0.744, 0.1217, -0.2316, 0.9652, 0.06776, -0.162, 0.9845, -0.6953, -0.03772, 0.7178, -0.7188, -0.1123, 0.6861, 0.01359, -0.01308, 0.9998, 0.03874, -0.003946, 0.9992, -0.6179, 0.05055, 0.7846, -0.7188, -0.1123, 0.6861, -0.9868, 0.06181, 0.1498, -0.9093, 0.03546, 0.4145, -0.2985, -0.6454, -0.7031, 0.4325, -0.285, -0.8554, 0.2658, -0.184, -0.9463, -0.7134, -0.3579, -0.6024, 0.7287, 0.07035, 0.6812, 0.7641, 0.1065, 0.6362, 0.1136, -0.07647, 0.9906, 0.2005, -0.01005, 0.9796, 0.6207, -0.07348, 0.7806, 0.7287, 0.07035, 0.6812, 0.2005, -0.01005, 0.9796, 0.06776, -0.162, 0.9845, 0.5964, -0.198, 0.7779, 0.6207, -0.07348, 0.7806, 0.06776, -0.162, 0.9845, 0.1217, -0.2316, 0.9652, -0.7395, -0.1117, -0.6638, 0.05988, 0.04678, -0.9971, 0.06601, 0.09079, -0.9937, -0.7203, -0.03801, -0.6926, -0.7762, 0.05665, -0.628, 0.02388, 0.1834, -0.9828, 0.06215, 0.05925, -0.9963, -0.7828, -0.0465, -0.6206, 0.6044, -0.08213, 0.7924, 0.6535, -0.07147, 0.7536, 0.03874, -0.003946, 0.9992, 0.01359, -0.01308, 0.9998, 0.2432, 0.1793, 0.9532, 0.6044, -0.08213, 0.7924, 0.01359, -0.01308, 0.9998, -0.5285, 0.1952, 0.8262, 0.8781, 0.03366, -0.4774, 0.8431, 0.1403, -0.5192, 0.9773, 0.1163, 0.1769, 0.9819, 0.06714, 0.1773, 0.9007, -0.03742, -0.4329, 0.8781, 0.03366, -0.4774, 0.9819, 0.06714, 0.1773, 0.963, 0.03717, 0.2669, 0.87, -0.02904, -0.4922, 0.9007, -0.03742, -0.4329, 0.963, 0.03717, 0.2669, 0.9659, 0.01798, 0.2582, 0.627, -0.2067, 0.7511, 0.5964, -0.198, 0.7779, 0.1217, -0.2316, 0.9652, -0.04526, -0.2062, 0.9775, 0.6376, -0.1646, 0.7526, 0.7103, -0.1253, 0.6926, -0.0164, -0.07208, 0.9973, -0.01036, -0.2325, 0.9725, 0.7702, -0.08993, -0.6314, 0.7721, 0.02753, -0.6349, 0.9844, -0.0007779, 0.1758, 0.9748, -0.02298, 0.2221, 0.7641, -0.01192, -0.645, 0.7702, -0.08993, -0.6314, 0.9748, -0.02298, 0.2221, 0.9795, 0.1759, 0.09857, -0.7134, -0.3579, -0.6024, 0.2658, -0.184, -0.9463, 0.1903, -0.1294, -0.9731, -0.7589, -0.2043, -0.6183, -0.7589, -0.2043, -0.6183, 0.1903, -0.1294, -0.9731, 0.1491, -0.02151, -0.9886, -0.7302, -0.149, -0.6668, -0.7828, -0.0465, -0.6206, 0.06215, 0.05925, -0.9963, -0.0002918, -0.01326, -0.9999, -0.7523, -0.04933, -0.6569, 0.8383, 0.01857, -0.5449, 0.87, -0.02904, -0.4922, 0.9659, 0.01798, 0.2582, 0.9768, 0.003614, 0.214, 0.8083, 0.09377, -0.5812, 0.8105, 0.09599, -0.5779, 0.9884, 0.002704, 0.1517, 0.9719, 0.05524, 0.2289, -0.7523, -0.04933, -0.6569, -0.0002918, -0.01326, -0.9999, -0.3003, 0.06593, -0.9516, -0.9266, 0.1024, -0.3618, 0.8431, 0.1403, -0.5192, 0.4325, -0.285, -0.8554, 0.3135, -0.03511, -0.9489, 0.8474, 0.1774, -0.5004, -0.6136, -0.06092, 0.7872, -0.6953, -0.03772, 0.7178, 0.03874, -0.003946, 0.9992, -0.01036, -0.2325, 0.9725, -0.9726, -0.1361, 0.1884, -0.8828, -0.4138, 0.2224, -0.2985, -0.6454, -0.7031, -0.7134, -0.3579, -0.6024, 0.6402, 0.1299, 0.7571, 0.2185, -0.07509, 0.9729, 0.0614, -0.2417, 0.9684, 0.3131, 0.0279, 0.9493, 0.6402, 0.1299, 0.7571, 0.581, 0.186, 0.7923, 0.2389, -0.01317, 0.971, 0.2185, -0.07509, 0.9729, 0.8428, 0.197, -0.5009, 0.8042, 0.1597, -0.5726, 0.9525, 0.1482, 0.266, 0.9675, 0.2485, 0.04655, 0.8059, 0.2057, 0.5552, 0.8348, 0.1339, 0.5341, 0.581, 0.186, 0.7923, 0.6402, 0.1299, 0.7571, 0.1164, -0.06045, -0.9914, 0.1182, 0.0874, -0.9891, 0.4717, 0.1137, -0.8744, 0.3961, 0.2532, -0.8826, 0.8474, 0.1774, -0.5004, 0.3135, -0.03511, -0.9489, 0.3961, 0.2532, -0.8826, 0.8428, 0.197, -0.5009, -0.5626, -0.05324, 0.825, -0.6233, -0.1127, 0.7739, -0.0164, -0.07208, 0.9973, -0.04526, -0.2062, 0.9775, -0.985, -0.1301, 0.1136, -0.9726, -0.1361, 0.1884, -0.7134, -0.3579, -0.6024, -0.7589, -0.2043, -0.6183, -0.9917, -0.1006, 0.07971, -0.985, -0.1301, 0.1136, -0.7589, -0.2043, -0.6183, -0.7302, -0.149, -0.6668, -0.9868, 0.06181, 0.1498, -0.9838, -0.08846, 0.1559, -0.7828, -0.0465, -0.6206, -0.7523, -0.04933, -0.6569, -0.7762, 0.05665, -0.628, -0.7828, -0.0465, -0.6206, -0.9838, -0.08846, 0.1559, -0.9785, -0.111, 0.1736, -0.9093, 0.03546, 0.4145, -0.9868, 0.06181, 0.1498, -0.7523, -0.04933, -0.6569, -0.9266, 0.1024, -0.3618, -0.9898, -0.1204, 0.07582, -0.9917, -0.1006, 0.07971, -0.7302, -0.149, -0.6668, -0.7395, -0.1117, -0.6638, 0.8474, 0.1774, -0.5004, 0.8428, 0.197, -0.5009, 0.9675, 0.2485, 0.04655, 0.9604, 0.2264, 0.1625, 0.9604, 0.2264, 0.1625, 0.9773, 0.1163, 0.1769, 0.8431, 0.1403, -0.5192, 0.8474, 0.1774, -0.5004, 0.8059, 0.2057, 0.5552, 0.7346, 0.09288, 0.6721, 0.9604, 0.2264, 0.1625, 0.9675, 0.2485, 0.04655, 0.7346, 0.09288, 0.6721, 0.7641, 0.1065, 0.6362, 0.9773, 0.1163, 0.1769, 0.9604, 0.2264, 0.1625, 0.0614, -0.2417, 0.9684, 0.2185, -0.07509, 0.9729, -0.009126, -0.1504, 0.9886, 0.01064, -0.3686, 0.9295, -0.01082, -0.1493, -0.9887, -0.004329, -0.669, -0.7433, 0.001378, -0.9455, -0.3257, -0.1823, -0.6136, 0.7683, 0.0614, -0.2417, 0.9684, 0.01064, -0.3686, 0.9295, -0.1135, -0.6324, 0.7663, 0.2185, -0.07509, 0.9729, 0.2389, -0.01317, 0.971, -0.02256, -0.05561, 0.9982, -0.009126, -0.1504, 0.9886, -0.07281, -0.8759, 0.4769, -0.1823, -0.6136, 0.7683, -0.1135, -0.6324, 0.7663, 0.1136, -0.07647, 0.9906, 0.3131, 0.0279, 0.9493, -0.1823, -0.6136, 0.7683, -0.5285, -0.2413, 0.8139, -0.3003, 0.06593, -0.9516, -0.0002918, -0.01326, -0.9999, 0.7702, -0.08993, -0.6314, 0.7641, -0.01192, -0.645, -0.0002918, -0.01326, -0.9999, 0.06215, 0.05925, -0.9963, 0.7721, 0.02753, -0.6349, 0.7702, -0.08993, -0.6314, 0.05988, 0.04678, -0.9971, 0.1491, -0.02151, -0.9886, 0.87, -0.02904, -0.4922, 0.8383, 0.01857, -0.5449, 0.3961, 0.2532, -0.8826, 0.4717, 0.1137, -0.8744, 0.8042, 0.1597, -0.5726, 0.8428, 0.197, -0.5009, 0.1903, -0.1294, -0.9731, 0.2658, -0.184, -0.9463, 0.8781, 0.03366, -0.4774, 0.9007, -0.03742, -0.4329, 0.02388, 0.1834, -0.9828, 0.06601, 0.09079, -0.9937, 0.8105, 0.09599, -0.5779, 0.8083, 0.09377, -0.5812, 0.3135, -0.03511, -0.9489, 0.4325, -0.285, -0.8554, -0.2985, -0.6454, -0.7031, -0.004329, -0.669, -0.7433, 0.2658, -0.184, -0.9463, 0.4325, -0.285, -0.8554, 0.8431, 0.1403, -0.5192, 0.8781, 0.03366, -0.4774, 0.1491, -0.02151, -0.9886, 0.1903, -0.1294, -0.9731, 0.9007, -0.03742, -0.4329, 0.87, -0.02904, -0.4922, 0.3961, 0.2532, -0.8826, 0.3135, -0.03511, -0.9489, -0.01082, -0.1493, -0.9887, 0.1164, -0.06045, -0.9914, 0.3131, 0.0279, 0.9493, 0.1136, -0.07647, 0.9906, 0.7641, 0.1065, 0.6362, 0.7346, 0.09288, 0.6721, 0.6402, 0.1299, 0.7571, 0.3131, 0.0279, 0.9493, 0.7346, 0.09288, 0.6721, 0.8059, 0.2057, 0.5552, 0.9675, 0.2485, 0.04655, 0.9525, 0.1482, 0.266, 0.8348, 0.1339, 0.5341, 0.8059, 0.2057, 0.5552, 0.9719, 0.05524, 0.2289, 0.9884, 0.002704, 0.1517, 0.7103, -0.1253, 0.6926, 0.6376, -0.1646, 0.7526, 0.9768, 0.003614, 0.214, 0.9659, 0.01798, 0.2582, 0.5964, -0.198, 0.7779, 0.627, -0.2067, 0.7511, 0.9795, 0.1759, 0.09857, 0.9748, -0.02298, 0.2221, 0.6044, -0.08213, 0.7924, 0.2432, 0.1793, 0.9532, 0.9748, -0.02298, 0.2221, 0.9844, -0.0007779, 0.1758, 0.6535, -0.07147, 0.7536, 0.6044, -0.08213, 0.7924, 0.9659, 0.01798, 0.2582, 0.963, 0.03717, 0.2669, 0.6207, -0.07348, 0.7806, 0.5964, -0.198, 0.7779, 0.963, 0.03717, 0.2669, 0.9819, 0.06714, 0.1773, 0.7287, 0.07035, 0.6812, 0.6207, -0.07348, 0.7806, 0.9819, 0.06714, 0.1773, 0.9773, 0.1163, 0.1769, 0.7641, 0.1065, 0.6362, 0.7287, 0.07035, 0.6812, -0.9898, -0.1204, 0.07582, -0.9799, -0.06635, 0.1882, -0.6233, -0.1127, 0.7739, -0.5626, -0.05324, 0.825, -0.9785, -0.111, 0.1736, -0.9838, -0.08846, 0.1559, -0.6953, -0.03772, 0.7178, -0.6136, -0.06092, 0.7872, -0.5285, 0.1952, 0.8262, 0.01359, -0.01308, 0.9998, -0.7188, -0.1123, 0.6861, -0.6179, 0.05055, 0.7846, -0.9838, -0.08846, 0.1559, -0.9868, 0.06181, 0.1498, -0.7188, -0.1123, 0.6861, -0.6953, -0.03772, 0.7178, -0.985, -0.1301, 0.1136, -0.9917, -0.1006, 0.07971, -0.6653, -0.0614, 0.744, -0.6646, -0.09467, 0.7412, -0.9726, -0.1361, 0.1884, -0.985, -0.1301, 0.1136, -0.6646, -0.09467, 0.7412, -0.6713, -0.1519, 0.7254, -0.8828, -0.4138, 0.2224, -0.9726, -0.1361, 0.1884, -0.6713, -0.1519, 0.7254, -0.5285, -0.2413, 0.8139, -0.5285, -0.2413, 0.8139, -0.1823, -0.6136, 0.7683, -0.07281, -0.8759, 0.4769, -0.8828, -0.4138, 0.2224, 0.001378, -0.9455, -0.3257, -0.2985, -0.6454, -0.7031, -0.8828, -0.4138, 0.2224, -0.07281, -0.8759, 0.4769, 0.001378, -0.9455, -0.3257, -0.004329, -0.669, -0.7433, -0.2985, -0.6454, -0.7031, -0.004329, -0.669, -0.7433, -0.01082, -0.1493, -0.9887, 0.3135, -0.03511, -0.9489, -0.9799, -0.06635, 0.1882, -0.9785, -0.111, 0.1736, -0.6136, -0.06092, 0.7872, -0.6233, -0.1127, 0.7739, 0.9844, -0.0007779, 0.1758, 0.9719, 0.05524, 0.2289, 0.6376, -0.1646, 0.7526, 0.6535, -0.07147, 0.7536, 0.06215, 0.05925, -0.9963, 0.02388, 0.1834, -0.9828, 0.8083, 0.09377, -0.5812, 0.7721, 0.02753, -0.6349, -0.7203, -0.03801, -0.6926, -0.7762, 0.05665, -0.628, -0.9785, -0.111, 0.1736, -0.9799, -0.06635, 0.1882, -0.6233, -0.1127, 0.7739, -0.6136, -0.06092, 0.7872, -0.01036, -0.2325, 0.9725, -0.0164, -0.07208, 0.9973, 0.7721, 0.02753, -0.6349, 0.8083, 0.09377, -0.5812, 0.9719, 0.05524, 0.2289, 0.9844, -0.0007779, 0.1758, 0.6535, -0.07147, 0.7536, 0.6376, -0.1646, 0.7526, -0.01036, -0.2325, 0.9725, 0.03874, -0.003946, 0.9992, -0.7203, -0.03801, -0.6926, 0.06601, 0.09079, -0.9937, 0.02388, 0.1834, -0.9828, -0.7762, 0.05665, -0.628, -0.9917, -0.1006, 0.07971, -0.9898, -0.1204, 0.07582, -0.5626, -0.05324, 0.825, -0.6653, -0.0614, 0.744, 0.9884, 0.002704, 0.1517, 0.9768, 0.003614, 0.214, 0.627, -0.2067, 0.7511, 0.7103, -0.1253, 0.6926, 0.06601, 0.09079, -0.9937, 0.05988, 0.04678, -0.9971, 0.8383, 0.01857, -0.5449, 0.8105, 0.09599, -0.5779, -0.9799, -0.06635, 0.1882, -0.9898, -0.1204, 0.07582, -0.7395, -0.1117, -0.6638, -0.7203, -0.03801, -0.6926, -0.6653, -0.0614, 0.744, -0.5626, -0.05324, 0.825, -0.04526, -0.2062, 0.9775, 0.1217, -0.2316, 0.9652, 0.8105, 0.09599, -0.5779, 0.8383, 0.01857, -0.5449, 0.9768, 0.003614, 0.214, 0.9884, 0.002704, 0.1517, 0.7103, -0.1253, 0.6926, 0.627, -0.2067, 0.7511, -0.04526, -0.2062, 0.9775, -0.0164, -0.07208, 0.9973, -0.7302, -0.149, -0.6668, 0.1491, -0.02151, -0.9886, 0.05988, 0.04678, -0.9971, -0.7395, -0.1117, -0.6638, 0.5723, -0.3143, 0.7574, -0.1596, -0.1036, 0.9817, -0.1313, -0.127, 0.9832, 0.7279, -0.08666, 0.6802, 0.2555, -0.5617, 0.7869, -0.0309, -0.2601, 0.9651, -0.3166, -0.1764, 0.932, 0.7279, -0.08666, 0.6802, -0.1313, -0.127, 0.9832, -0.1251, -0.1011, 0.987, 0.6141, -0.1541, 0.774, 0.6141, -0.1541, 0.774, -0.1251, -0.1011, 0.987, -0.1382, -0.2145, 0.9669, 0.5562, -0.1953, 0.8078, 0.7131, -0.06383, 0.6982, -0.1122, -0.07447, 0.9909, 0.1263, -0.1782, 0.9758, 0.7443, -0.08274, 0.6628, 0.7401, 0.04995, 0.6706, 0.9756, 0.03495, 0.2168, 0.996, -0.02891, 0.08403, 0.7443, -0.08274, 0.6628, 0.3693, -0.7063, -0.604, 0.7975, -0.2106, -0.5653, -0.2256, -0.2669, -0.9369, -0.3285, -0.2468, -0.9117, -0.6831, -0.002164, 0.7303, -0.1313, -0.127, 0.9832, -0.1596, -0.1036, 0.9817, -0.7244, 0.1572, 0.6712, -0.6744, -0.002409, 0.7384, -0.1251, -0.1011, 0.987, -0.1313, -0.127, 0.9832, -0.6831, -0.002164, 0.7303, -0.6971, -0.06908, 0.7136, -0.1382, -0.2145, 0.9669, -0.1251, -0.1011, 0.987, -0.6744, -0.002409, 0.7384, 0.7177, -0.07242, -0.6926, 0.7373, -0.01674, -0.6753, -0.04549, 0.0718, -0.9964, -0.1004, 0.00427, -0.9949, 0.7513, 0.09354, -0.6533, 0.8186, 0.005694, -0.5743, 0.01026, -0.02042, -0.9997, -0.06993, 0.1348, -0.9884, -0.6121, -0.0735, 0.7874, 0.1263, -0.1782, 0.9758, -0.1122, -0.07447, 0.9909, -0.605, -0.01479, 0.7961, -0.7725, 0.1795, 0.6091, -0.08516, 0.1943, 0.9772, 0.1263, -0.1782, 0.9758, -0.6121, -0.0735, 0.7874, -0.8611, 0.05557, -0.5054, -0.9658, 0.1236, 0.2279, -0.9783, 0.1707, 0.117, -0.8286, 0.08277, -0.5536, -0.8766, 0.00889, -0.4811, -0.9766, -0.01626, 0.2145, -0.9658, 0.1236, 0.2279, -0.8611, 0.05557, -0.5054, -0.8458, 0.02854, -0.5327, -0.9855, -0.07505, 0.1522, -0.9766, -0.01626, 0.2145, -0.8766, 0.00889, -0.4811, -0.7088, -0.1012, 0.6981, 0.03365, -0.2186, 0.9752, -0.1382, -0.2145, 0.9669, -0.6971, -0.06908, 0.7136, -0.6954, -0.08759, 0.7133, 0.04304, -0.1969, 0.9795, -0.003921, -0.05426, 0.9985, -0.6506, -0.0448, 0.7581, -0.7637, -0.07972, -0.6406, -0.98, -0.062, 0.1888, -0.9767, -0.04388, 0.2101, -0.8219, 0.102, -0.5605, -0.7803, -0.01185, -0.6253, -0.9435, 0.176, 0.2809, -0.98, -0.062, 0.1888, -0.7637, -0.07972, -0.6406, 0.7975, -0.2106, -0.5653, 0.7523, -0.2132, -0.6233, -0.1624, -0.1595, -0.9738, -0.2256, -0.2669, -0.9369, 0.7523, -0.2132, -0.6233, 0.743, -0.1309, -0.6563, -0.1057, -0.06787, -0.9921, -0.1624, -0.1595, -0.9738, 0.8186, 0.005694, -0.5743, 0.836, 0.1414, -0.5301, 0.1736, -0.1582, -0.972, 0.01026, -0.02042, -0.9997, -0.8174, 0.06462, -0.5724, -0.9899, -0.0567, 0.1299, -0.9855, -0.07505, 0.1522, -0.8458, 0.02854, -0.5327, -0.7769, 0.1519, -0.611, -0.9841, 0.0183, 0.1766, -0.9805, -0.05278, 0.1894, -0.8235, 0.1138, -0.5558, 0.836, 0.1414, -0.5301, 0.8652, 0.1024, -0.4909, 0.2448, 0.06596, -0.9673, 0.1736, -0.1582, -0.972, -0.8286, 0.08277, -0.5536, -0.8362, 0.1872, -0.5155, -0.244, -0.1805, -0.9528, -0.3285, -0.2468, -0.9117, 0.66, -0.1181, 0.7419, 0.04304, -0.1969, 0.9795, -0.1122, -0.07447, 0.9909, 0.7131, -0.06383, 0.6982, 0.9691, -0.1843, 0.1639, 0.7975, -0.2106, -0.5653, 0.3693, -0.7063, -0.604, 0.8416, -0.444, 0.3074, -0.5302, 0.2284, 0.8165, -0.3166, -0.1764, 0.932, -0.0309, -0.2601, 0.9651, -0.1787, -0.1207, 0.9765, -0.5302, 0.2284, 0.8165, -0.1787, -0.1207, 0.9765, -0.211, -0.01624, 0.9773, -0.6441, 0.1935, 0.74, -0.804, 0.246, -0.5413, -0.9649, 0.2561, 0.05732, -0.9887, 0.1467, 0.0303, -0.8741, 0.1658, -0.4566, -0.8256, 0.2752, 0.4927, -0.5302, 0.2284, 0.8165, -0.6441, 0.1935, 0.74, -0.9241, 0.1393, 0.3559, 0.1164, -0.06045, -0.9914, -0.2966, 0.09043, -0.9507, -0.2489, 0.08987, -0.9643, 0.1182, 0.0874, -0.9891, -0.8362, 0.1872, -0.5155, -0.804, 0.246, -0.5413, -0.2966, 0.09043, -0.9507, -0.244, -0.1805, -0.9528, 0.6482, -0.1667, 0.743, 0.03365, -0.2186, 0.9752, -0.003921, -0.05426, 0.9985, 0.5498, -0.1949, 0.8122, 0.9834, -0.1633, 0.07923, 0.7523, -0.2132, -0.6233, 0.7975, -0.2106, -0.5653, 0.9691, -0.1843, 0.1639, 0.9878, -0.1538, 0.02429, 0.743, -0.1309, -0.6563, 0.7523, -0.2132, -0.6233, 0.9834, -0.1633, 0.07923, 0.996, -0.02891, 0.08403, 0.836, 0.1414, -0.5301, 0.8186, 0.005694, -0.5743, 0.9956, -0.009373, 0.09309, 0.7513, 0.09354, -0.6533, 0.9937, -0.01988, 0.11, 0.9956, -0.009373, 0.09309, 0.8186, 0.005694, -0.5743, 0.9756, 0.03495, 0.2168, 0.8652, 0.1024, -0.4909, 0.836, 0.1414, -0.5301, 0.996, -0.02891, 0.08403, 0.9901, -0.08646, 0.1107, 0.7177, -0.07242, -0.6926, 0.743, -0.1309, -0.6563, 0.9878, -0.1538, 0.02429, -0.8362, 0.1872, -0.5155, -0.9891, 0.1252, 0.07774, -0.9649, 0.2561, 0.05732, -0.804, 0.246, -0.5413, -0.9891, 0.1252, 0.07774, -0.8362, 0.1872, -0.5155, -0.8286, 0.08277, -0.5536, -0.9783, 0.1707, 0.117, -0.8256, 0.2752, 0.4927, -0.9649, 0.2561, 0.05732, -0.9891, 0.1252, 0.07774, -0.7642, 0.05799, 0.6423, -0.7642, 0.05799, 0.6423, -0.9891, 0.1252, 0.07774, -0.9783, 0.1707, 0.117, -0.7244, 0.1572, 0.6712, -0.0309, -0.2601, 0.9651, 0.01064, -0.3686, 0.9295, -0.009126, -0.1504, 0.9886, -0.1787, -0.1207, 0.9765, -0.01082, -0.1493, -0.9887, 0.001378, -0.9455, -0.3257, 0.004239, -0.4749, -0.88, 0.2555, -0.5617, 0.7869, -0.1135, -0.6324, 0.7663, 0.01064, -0.3686, 0.9295, -0.0309, -0.2601, 0.9651, -0.1787, -0.1207, 0.9765, -0.009126, -0.1504, 0.9886, -0.02256, -0.05561, 0.9982, -0.211, -0.01624, 0.9773, -0.07281, -0.8759, 0.4769, -0.1135, -0.6324, 0.7663, 0.2555, -0.5617, 0.7869, -0.1596, -0.1036, 0.9817, 0.5723, -0.3143, 0.7574, 0.2555, -0.5617, 0.7869, -0.3166, -0.1764, 0.932, 0.2448, 0.06596, -0.9673, -0.7803, -0.01185, -0.6253, -0.7637, -0.07972, -0.6406, 0.1736, -0.1582, -0.972, 0.1736, -0.1582, -0.972, -0.7637, -0.07972, -0.6406, -0.8219, 0.102, -0.5605, 0.01026, -0.02042, -0.9997, -0.1004, 0.00427, -0.9949, -0.8174, 0.06462, -0.5724, -0.8458, 0.02854, -0.5327, -0.1057, -0.06787, -0.9921, -0.2966, 0.09043, -0.9507, -0.804, 0.246, -0.5413, -0.8741, 0.1658, -0.4566, -0.2489, 0.08987, -0.9643, -0.1624, -0.1595, -0.9738, -0.8766, 0.00889, -0.4811, -0.8611, 0.05557, -0.5054, -0.2256, -0.2669, -0.9369, -0.06993, 0.1348, -0.9884, -0.7769, 0.1519, -0.611, -0.8235, 0.1138, -0.5558, -0.04549, 0.0718, -0.9964, -0.244, -0.1805, -0.9528, 0.004239, -0.4749, -0.88, 0.3693, -0.7063, -0.604, -0.3285, -0.2468, -0.9117, -0.2256, -0.2669, -0.9369, -0.8611, 0.05557, -0.5054, -0.8286, 0.08277, -0.5536, -0.3285, -0.2468, -0.9117, -0.1057, -0.06787, -0.9921, -0.8458, 0.02854, -0.5327, -0.8766, 0.00889, -0.4811, -0.1624, -0.1595, -0.9738, -0.2966, 0.09043, -0.9507, 0.1164, -0.06045, -0.9914, -0.01082, -0.1493, -0.9887, -0.244, -0.1805, -0.9528, -0.3166, -0.1764, 0.932, -0.7642, 0.05799, 0.6423, -0.7244, 0.1572, 0.6712, -0.1596, -0.1036, 0.9817, -0.5302, 0.2284, 0.8165, -0.8256, 0.2752, 0.4927, -0.7642, 0.05799, 0.6423, -0.3166, -0.1764, 0.932, -0.9649, 0.2561, 0.05732, -0.8256, 0.2752, 0.4927, -0.9241, 0.1393, 0.3559, -0.9887, 0.1467, 0.0303, -0.9841, 0.0183, 0.1766, -0.6954, -0.08759, 0.7133, -0.6506, -0.0448, 0.7581, -0.9805, -0.05278, 0.1894, -0.9899, -0.0567, 0.1299, -0.7088, -0.1012, 0.6981, -0.6971, -0.06908, 0.7136, -0.9855, -0.07505, 0.1522, -0.9435, 0.176, 0.2809, -0.7725, 0.1795, 0.6091, -0.6121, -0.0735, 0.7874, -0.98, -0.062, 0.1888, -0.98, -0.062, 0.1888, -0.6121, -0.0735, 0.7874, -0.605, -0.01479, 0.7961, -0.9767, -0.04388, 0.2101, -0.9855, -0.07505, 0.1522, -0.6971, -0.06908, 0.7136, -0.6744, -0.002409, 0.7384, -0.9766, -0.01626, 0.2145, -0.9766, -0.01626, 0.2145, -0.6744, -0.002409, 0.7384, -0.6831, -0.002164, 0.7303, -0.9658, 0.1236, 0.2279, -0.9658, 0.1236, 0.2279, -0.6831, -0.002164, 0.7303, -0.7244, 0.1572, 0.6712, -0.9783, 0.1707, 0.117, 0.9901, -0.08646, 0.1107, 0.6482, -0.1667, 0.743, 0.5498, -0.1949, 0.8122, 0.9622, -0.1249, 0.2419, 0.9937, -0.01988, 0.11, 0.66, -0.1181, 0.7419, 0.7131, -0.06383, 0.6982, 0.9956, -0.009373, 0.09309, -0.08516, 0.1943, 0.9772, 0.7401, 0.04995, 0.6706, 0.7443, -0.08274, 0.6628, 0.1263, -0.1782, 0.9758, 0.9956, -0.009373, 0.09309, 0.7131, -0.06383, 0.6982, 0.7443, -0.08274, 0.6628, 0.996, -0.02891, 0.08403, 0.9834, -0.1633, 0.07923, 0.6141, -0.1541, 0.774, 0.5562, -0.1953, 0.8078, 0.9878, -0.1538, 0.02429, 0.9691, -0.1843, 0.1639, 0.7279, -0.08666, 0.6802, 0.6141, -0.1541, 0.774, 0.9834, -0.1633, 0.07923, 0.8416, -0.444, 0.3074, 0.5723, -0.3143, 0.7574, 0.7279, -0.08666, 0.6802, 0.9691, -0.1843, 0.1639, 0.5723, -0.3143, 0.7574, 0.8416, -0.444, 0.3074, -0.07281, -0.8759, 0.4769, 0.2555, -0.5617, 0.7869, 0.001378, -0.9455, -0.3257, -0.07281, -0.8759, 0.4769, 0.8416, -0.444, 0.3074, 0.3693, -0.7063, -0.604, 0.001378, -0.9455, -0.3257, 0.3693, -0.7063, -0.604, 0.004239, -0.4749, -0.88, 0.004239, -0.4749, -0.88, -0.244, -0.1805, -0.9528, -0.01082, -0.1493, -0.9887, 0.9622, -0.1249, 0.2419, 0.5498, -0.1949, 0.8122, 0.66, -0.1181, 0.7419, 0.9937, -0.01988, 0.11, -0.9767, -0.04388, 0.2101, -0.605, -0.01479, 0.7961, -0.6954, -0.08759, 0.7133, -0.9841, 0.0183, 0.1766, 0.01026, -0.02042, -0.9997, -0.8219, 0.102, -0.5605, -0.7769, 0.1519, -0.611, -0.06993, 0.1348, -0.9884, 0.7373, -0.01674, -0.6753, 0.9622, -0.1249, 0.2419, 0.9937, -0.01988, 0.11, 0.7513, 0.09354, -0.6533, 0.5498, -0.1949, 0.8122, -0.003921, -0.05426, 0.9985, 0.04304, -0.1969, 0.9795, 0.66, -0.1181, 0.7419, -0.8219, 0.102, -0.5605, -0.9767, -0.04388, 0.2101, -0.9841, 0.0183, 0.1766, -0.7769, 0.1519, -0.611, -0.605, -0.01479, 0.7961, -0.1122, -0.07447, 0.9909, 0.04304, -0.1969, 0.9795, -0.6954, -0.08759, 0.7133, 0.7373, -0.01674, -0.6753, 0.7513, 0.09354, -0.6533, -0.06993, 0.1348, -0.9884, -0.04549, 0.0718, -0.9964, 0.9878, -0.1538, 0.02429, 0.5562, -0.1953, 0.8078, 0.6482, -0.1667, 0.743, 0.9901, -0.08646, 0.1107, -0.9805, -0.05278, 0.1894, -0.6506, -0.0448, 0.7581, -0.7088, -0.1012, 0.6981, -0.9899, -0.0567, 0.1299, -0.04549, 0.0718, -0.9964, -0.8235, 0.1138, -0.5558, -0.8174, 0.06462, -0.5724, -0.1004, 0.00427, -0.9949, 0.9622, -0.1249, 0.2419, 0.7373, -0.01674, -0.6753, 0.7177, -0.07242, -0.6926, 0.9901, -0.08646, 0.1107, 0.5562, -0.1953, 0.8078, -0.1382, -0.2145, 0.9669, 0.03365, -0.2186, 0.9752, 0.6482, -0.1667, 0.743, -0.8235, 0.1138, -0.5558, -0.9805, -0.05278, 0.1894, -0.9899, -0.0567, 0.1299, -0.8174, 0.06462, -0.5724, -0.6506, -0.0448, 0.7581, -0.003921, -0.05426, 0.9985, 0.03365, -0.2186, 0.9752, -0.7088, -0.1012, 0.6981, 0.743, -0.1309, -0.6563, 0.7177, -0.07242, -0.6926, -0.1004, 0.00427, -0.9949, -0.1057, -0.06787, -0.9921])] * 3)])

# ---- objects
ob_male1591mesh_002 = bpy.data.objects.new('male1591Mesh.002', me_male1591_002)

# ---- transforms, parenting, visibility, modifiers, constraints
ob_male1591mesh_002.location = (0.001129, 0.0, 0.0)
ob_male1591mesh_002.rotation_euler = (1.571, -0.0, 0.0)
ob_male1591mesh_002.scale = (0.1, 0.1, 0.1)
ob_male1591mesh_002.color = (0.8, 0.8, 0.8, 1.0)
ob_male1591mesh_002.lineart.crease_threshold = 0.0

# ---- collection membership
col_collection_1.objects.link(ob_male1591mesh_002)

# ---- scene / render settings (as saved in the file)
scene.frame_start = 1; scene.frame_end = 250; scene.frame_set(1)
scene.render.engine = 'BLENDER_EEVEE_NEXT'
scene.render.resolution_percentage = 50
scene.render.dither_intensity = 0.0
scene.cycles.use_denoising = False
scene.cycles.samples = 128
scene.cycles.sampling_pattern = 'TABULATED_SOBOL'
scene.cycles.use_adaptive_sampling = False
scene.cycles.use_light_tree = False
scene.cycles.blur_glossy = 0.0
scene.cycles.sample_clamp_indirect = 0.0
scene.view_settings.view_transform = 'Standard'
bpy.context.view_layer.update()

# ---- added for rendering (the .blend has no active camera and no usable light): camera, sun
cam_auto = bpy.data.cameras.new('AutoCamera')
cam_auto.lens = 50.0
cam_auto.sensor_width = 36.0
cam_auto.clip_end = 1000.0
ob_auto_camera = bpy.data.objects.new('AutoCamera', cam_auto)
scene.collection.objects.link(ob_auto_camera)
ob_auto_camera.location = (0.97016, -1.12143, 1.32901)
ob_auto_camera.rotation_euler = (1.09748, -7.21219e-08, 0.694738)
scene.camera = ob_auto_camera
light_auto_sun = bpy.data.lights.new('AutoSun', 'SUN')
light_auto_sun.energy = 3.0
light_auto_sun.angle = 0.0523599
ob_auto_sun = bpy.data.objects.new('AutoSun', light_auto_sun)
scene.collection.objects.link(ob_auto_sun)
ob_auto_sun.rotation_euler = (0.872665, 0.174533, 0.523599)
bpy.context.view_layer.update()
